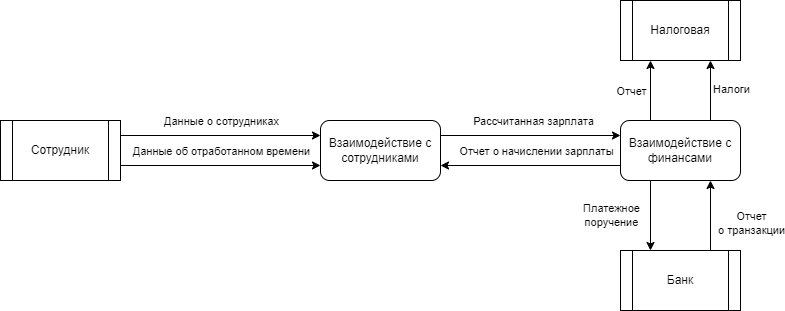

The diagram above was exported from draw.io. Its source (the exported page's mxGraphModel, read from the mxfile embedded in the PNG):
<mxGraphModel dx="1098" dy="820" grid="1" gridSize="10" guides="1" tooltips="1" connect="1" arrows="1" fold="1" page="1" pageScale="1" pageWidth="850" pageHeight="1100" math="0" shadow="0">
  <root>
    <mxCell id="0" />
    <mxCell id="1" parent="0" />
    <mxCell id="_GKms7GCJS67rccbRAV9-1" value="Сотрудник" style="shape=process;whiteSpace=wrap;html=1;backgroundOutline=1;" parent="1" vertex="1">
      <mxGeometry x="30" y="140" width="120" height="60" as="geometry" />
    </mxCell>
    <mxCell id="_GKms7GCJS67rccbRAV9-2" value="Взаимодействие с сотрудниками" style="rounded=1;whiteSpace=wrap;html=1;" parent="1" vertex="1">
      <mxGeometry x="350" y="140" width="120" height="60" as="geometry" />
    </mxCell>
    <mxCell id="_GKms7GCJS67rccbRAV9-3" value="Взаимодействие с финансами" style="rounded=1;whiteSpace=wrap;html=1;" parent="1" vertex="1">
      <mxGeometry x="650" y="140" width="120" height="60" as="geometry" />
    </mxCell>
    <mxCell id="_GKms7GCJS67rccbRAV9-4" value="Налоговая" style="shape=process;whiteSpace=wrap;html=1;backgroundOutline=1;" parent="1" vertex="1">
      <mxGeometry x="650" y="20" width="120" height="60" as="geometry" />
    </mxCell>
    <mxCell id="_GKms7GCJS67rccbRAV9-5" value="Банк" style="shape=process;whiteSpace=wrap;html=1;backgroundOutline=1;" parent="1" vertex="1">
      <mxGeometry x="650" y="270" width="120" height="60" as="geometry" />
    </mxCell>
    <mxCell id="_GKms7GCJS67rccbRAV9-6" value="" style="endArrow=classic;html=1;rounded=0;exitX=1;exitY=0.25;exitDx=0;exitDy=0;entryX=0;entryY=0.25;entryDx=0;entryDy=0;" parent="1" source="_GKms7GCJS67rccbRAV9-1" target="_GKms7GCJS67rccbRAV9-2" edge="1">
      <mxGeometry width="50" height="50" relative="1" as="geometry">
        <mxPoint x="210" y="170" as="sourcePoint" />
        <mxPoint x="260" y="120" as="targetPoint" />
      </mxGeometry>
    </mxCell>
    <mxCell id="_GKms7GCJS67rccbRAV9-7" value="Данные о сотрудниках" style="edgeLabel;html=1;align=center;verticalAlign=middle;resizable=0;points=[];" parent="_GKms7GCJS67rccbRAV9-6" vertex="1" connectable="0">
      <mxGeometry x="0.0581" y="3" relative="1" as="geometry">
        <mxPoint x="-6" y="-12" as="offset" />
      </mxGeometry>
    </mxCell>
    <mxCell id="_GKms7GCJS67rccbRAV9-8" value="" style="endArrow=classic;html=1;rounded=0;exitX=1;exitY=0.75;exitDx=0;exitDy=0;entryX=0;entryY=0.75;entryDx=0;entryDy=0;" parent="1" source="_GKms7GCJS67rccbRAV9-1" target="_GKms7GCJS67rccbRAV9-2" edge="1">
      <mxGeometry width="50" height="50" relative="1" as="geometry">
        <mxPoint x="190" y="230" as="sourcePoint" />
        <mxPoint x="240" y="180" as="targetPoint" />
      </mxGeometry>
    </mxCell>
    <mxCell id="_GKms7GCJS67rccbRAV9-9" value="Данные об отработанном времени" style="edgeLabel;html=1;align=center;verticalAlign=middle;resizable=0;points=[];" parent="_GKms7GCJS67rccbRAV9-8" vertex="1" connectable="0">
      <mxGeometry x="-0.2" relative="1" as="geometry">
        <mxPoint x="20" y="-15" as="offset" />
      </mxGeometry>
    </mxCell>
    <mxCell id="_GKms7GCJS67rccbRAV9-10" value="" style="endArrow=classic;html=1;rounded=0;exitX=1;exitY=0.25;exitDx=0;exitDy=0;entryX=0;entryY=0.25;entryDx=0;entryDy=0;" parent="1" source="_GKms7GCJS67rccbRAV9-2" target="_GKms7GCJS67rccbRAV9-3" edge="1">
      <mxGeometry width="50" height="50" relative="1" as="geometry">
        <mxPoint x="490" y="250" as="sourcePoint" />
        <mxPoint x="540" y="200" as="targetPoint" />
      </mxGeometry>
    </mxCell>
    <mxCell id="_GKms7GCJS67rccbRAV9-11" value="Рассчитанная зарплата" style="edgeLabel;html=1;align=center;verticalAlign=middle;resizable=0;points=[];" parent="_GKms7GCJS67rccbRAV9-10" vertex="1" connectable="0">
      <mxGeometry x="-0.2" y="-4" relative="1" as="geometry">
        <mxPoint x="20" y="-19" as="offset" />
      </mxGeometry>
    </mxCell>
    <mxCell id="_GKms7GCJS67rccbRAV9-12" value="" style="endArrow=classic;html=1;rounded=0;exitX=0;exitY=0.75;exitDx=0;exitDy=0;entryX=1;entryY=0.75;entryDx=0;entryDy=0;" parent="1" source="_GKms7GCJS67rccbRAV9-3" target="_GKms7GCJS67rccbRAV9-2" edge="1">
      <mxGeometry width="50" height="50" relative="1" as="geometry">
        <mxPoint x="400" y="330" as="sourcePoint" />
        <mxPoint x="450" y="280" as="targetPoint" />
      </mxGeometry>
    </mxCell>
    <mxCell id="_GKms7GCJS67rccbRAV9-13" value="Отчет о начислении зарплаты" style="edgeLabel;html=1;align=center;verticalAlign=middle;resizable=0;points=[];" parent="_GKms7GCJS67rccbRAV9-12" vertex="1" connectable="0">
      <mxGeometry x="0.1067" y="1" relative="1" as="geometry">
        <mxPoint x="15" y="-16" as="offset" />
      </mxGeometry>
    </mxCell>
    <mxCell id="_GKms7GCJS67rccbRAV9-14" value="" style="endArrow=classic;html=1;rounded=0;exitX=0.25;exitY=1;exitDx=0;exitDy=0;entryX=0.25;entryY=0;entryDx=0;entryDy=0;" parent="1" source="_GKms7GCJS67rccbRAV9-3" target="_GKms7GCJS67rccbRAV9-5" edge="1">
      <mxGeometry width="50" height="50" relative="1" as="geometry">
        <mxPoint x="340" y="320" as="sourcePoint" />
        <mxPoint x="390" y="270" as="targetPoint" />
      </mxGeometry>
    </mxCell>
    <mxCell id="_GKms7GCJS67rccbRAV9-15" value="Платежное&lt;br&gt;поручение" style="edgeLabel;html=1;align=center;verticalAlign=middle;resizable=0;points=[];" parent="_GKms7GCJS67rccbRAV9-14" vertex="1" connectable="0">
      <mxGeometry x="-0.0222" y="3" relative="1" as="geometry">
        <mxPoint x="-43" as="offset" />
      </mxGeometry>
    </mxCell>
    <mxCell id="_GKms7GCJS67rccbRAV9-16" value="" style="endArrow=classic;html=1;rounded=0;exitX=0.75;exitY=0;exitDx=0;exitDy=0;entryX=0.75;entryY=1;entryDx=0;entryDy=0;" parent="1" source="_GKms7GCJS67rccbRAV9-5" target="_GKms7GCJS67rccbRAV9-3" edge="1">
      <mxGeometry width="50" height="50" relative="1" as="geometry">
        <mxPoint x="750" y="290" as="sourcePoint" />
        <mxPoint x="800" y="240" as="targetPoint" />
      </mxGeometry>
    </mxCell>
    <mxCell id="_GKms7GCJS67rccbRAV9-17" value="Отчет &lt;br&gt;о транзакции" style="edgeLabel;html=1;align=center;verticalAlign=middle;resizable=0;points=[];" parent="_GKms7GCJS67rccbRAV9-16" vertex="1" connectable="0">
      <mxGeometry x="-0.2" y="-4" relative="1" as="geometry">
        <mxPoint x="36" as="offset" />
      </mxGeometry>
    </mxCell>
    <mxCell id="_GKms7GCJS67rccbRAV9-18" value="" style="endArrow=classic;html=1;rounded=0;entryX=0.25;entryY=1;entryDx=0;entryDy=0;exitX=0.25;exitY=0;exitDx=0;exitDy=0;" parent="1" source="_GKms7GCJS67rccbRAV9-3" target="_GKms7GCJS67rccbRAV9-4" edge="1">
      <mxGeometry width="50" height="50" relative="1" as="geometry">
        <mxPoint x="520" y="330" as="sourcePoint" />
        <mxPoint x="570" y="280" as="targetPoint" />
      </mxGeometry>
    </mxCell>
    <mxCell id="_GKms7GCJS67rccbRAV9-19" value="Отчет" style="edgeLabel;html=1;align=center;verticalAlign=middle;resizable=0;points=[];" parent="_GKms7GCJS67rccbRAV9-18" vertex="1" connectable="0">
      <mxGeometry x="0.1" relative="1" as="geometry">
        <mxPoint x="-20" y="3" as="offset" />
      </mxGeometry>
    </mxCell>
    <mxCell id="_GKms7GCJS67rccbRAV9-20" value="" style="endArrow=classic;html=1;rounded=0;exitX=0.75;exitY=0;exitDx=0;exitDy=0;entryX=0.75;entryY=1;entryDx=0;entryDy=0;" parent="1" source="_GKms7GCJS67rccbRAV9-3" target="_GKms7GCJS67rccbRAV9-4" edge="1">
      <mxGeometry width="50" height="50" relative="1" as="geometry">
        <mxPoint x="820" y="140" as="sourcePoint" />
        <mxPoint x="870" y="90" as="targetPoint" />
      </mxGeometry>
    </mxCell>
    <mxCell id="_GKms7GCJS67rccbRAV9-21" value="Налоги" style="edgeLabel;html=1;align=center;verticalAlign=middle;resizable=0;points=[];" parent="_GKms7GCJS67rccbRAV9-20" vertex="1" connectable="0">
      <mxGeometry x="0.0667" relative="1" as="geometry">
        <mxPoint x="20" as="offset" />
      </mxGeometry>
    </mxCell>
  </root>
</mxGraphModel>